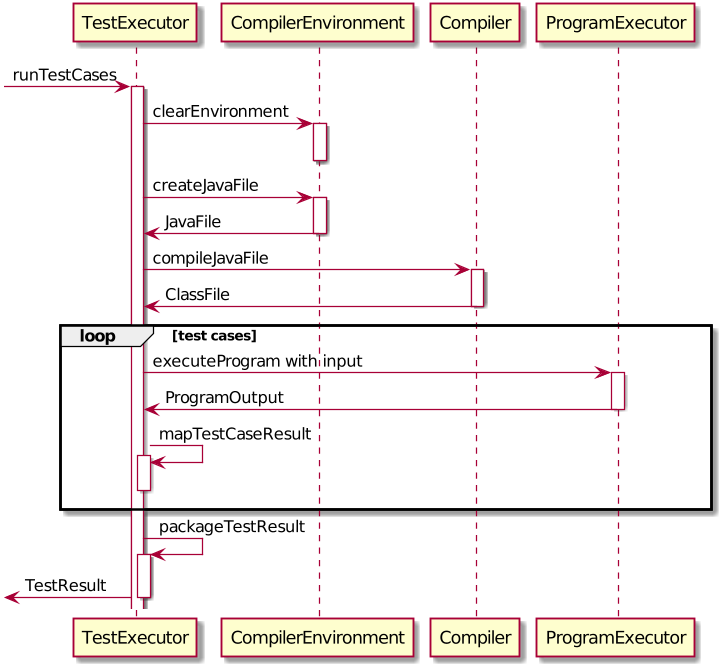

The diagram above was rendered by PlantUML. Its source (embedded in the PNG):
@startuml
[-> TestExecutor:runTestCases
activate TestExecutor

TestExecutor -> CompilerEnvironment:clearEnvironment
activate CompilerEnvironment
deactivate CompilerEnvironment

TestExecutor -> CompilerEnvironment:createJavaFile
activate CompilerEnvironment
CompilerEnvironment -> TestExecutor:JavaFile
deactivate CompilerEnvironment

TestExecutor -> Compiler:compileJavaFile
activate Compiler
Compiler -> TestExecutor:ClassFile
deactivate Compiler

loop test cases
TestExecutor -> ProgramExecutor:executeProgram with input
activate ProgramExecutor
ProgramExecutor -> TestExecutor:ProgramOutput
deactivate ProgramExecutor
TestExecutor -> TestExecutor:mapTestCaseResult
activate TestExecutor
deactivate TestExecutor

end

TestExecutor -> TestExecutor:packageTestResult
activate TestExecutor

[<-TestExecutor:TestResult
deactivate TestExecutor
@enduml